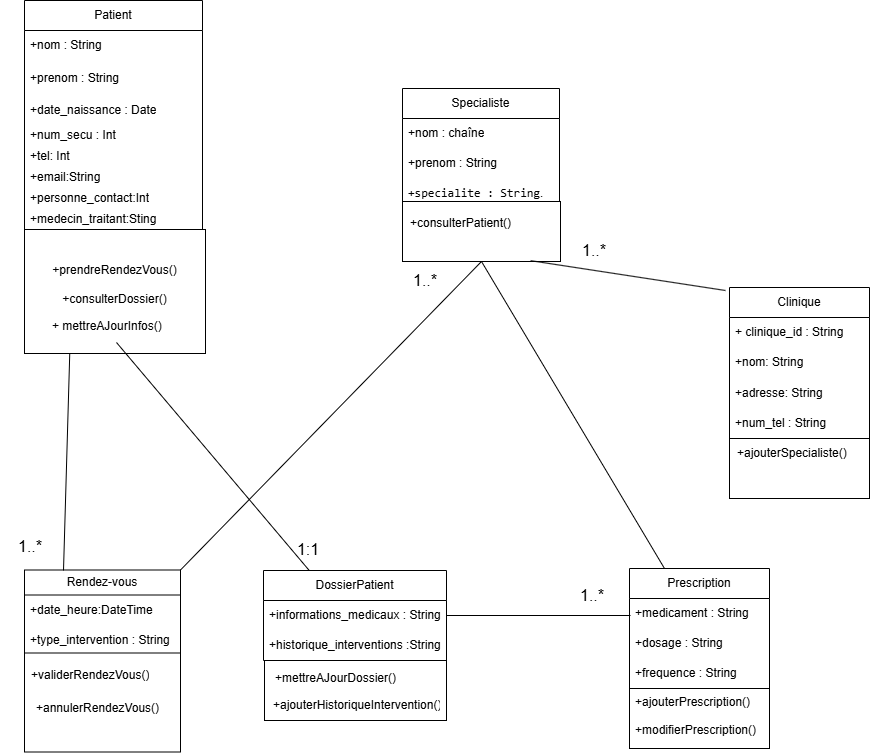

The diagram above was exported from draw.io. Its source (the exported page's mxGraphModel, read from the mxfile embedded in the PNG):
<mxGraphModel dx="2388" dy="1316" grid="0" gridSize="10" guides="1" tooltips="1" connect="1" arrows="1" fold="1" page="0" pageScale="1" pageWidth="827" pageHeight="1169" math="0" shadow="0">
  <root>
    <mxCell id="0" />
    <mxCell id="1" parent="0" />
    <mxCell id="4800EvenVea0gAXNY4cw-11" value="Patient" style="swimlane;fontStyle=0;childLayout=stackLayout;horizontal=1;startSize=30;horizontalStack=0;resizeParent=1;resizeParentMax=0;resizeLast=0;collapsible=1;marginBottom=0;whiteSpace=wrap;html=1;" parent="1" vertex="1">
      <mxGeometry x="-419" y="-98" width="178" height="229" as="geometry">
        <mxRectangle x="-419" y="-98" width="72" height="30" as="alternateBounds" />
      </mxGeometry>
    </mxCell>
    <mxCell id="4800EvenVea0gAXNY4cw-12" value="+nom : String" style="text;strokeColor=none;fillColor=none;align=left;verticalAlign=middle;spacingLeft=4;spacingRight=4;overflow=hidden;points=[[0,0.5],[1,0.5]];portConstraint=eastwest;rotatable=0;whiteSpace=wrap;html=1;" parent="4800EvenVea0gAXNY4cw-11" vertex="1">
      <mxGeometry y="30" width="178" height="30" as="geometry" />
    </mxCell>
    <mxCell id="4800EvenVea0gAXNY4cw-13" value="+prenom : String" style="text;strokeColor=none;fillColor=none;align=left;verticalAlign=middle;spacingLeft=4;spacingRight=4;overflow=hidden;points=[[0,0.5],[1,0.5]];portConstraint=eastwest;rotatable=0;whiteSpace=wrap;html=1;" parent="4800EvenVea0gAXNY4cw-11" vertex="1">
      <mxGeometry y="60" width="178" height="36" as="geometry" />
    </mxCell>
    <mxCell id="4800EvenVea0gAXNY4cw-28" value="+date_naissance : Date" style="text;strokeColor=none;fillColor=none;align=left;verticalAlign=middle;spacingLeft=4;spacingRight=4;overflow=hidden;points=[[0,0.5],[1,0.5]];portConstraint=eastwest;rotatable=0;whiteSpace=wrap;html=1;" parent="4800EvenVea0gAXNY4cw-11" vertex="1">
      <mxGeometry y="96" width="178" height="28" as="geometry" />
    </mxCell>
    <mxCell id="4800EvenVea0gAXNY4cw-14" value="+num_secu : Int" style="text;strokeColor=none;fillColor=none;align=left;verticalAlign=middle;spacingLeft=4;spacingRight=4;overflow=hidden;points=[[0,0.5],[1,0.5]];portConstraint=eastwest;rotatable=0;whiteSpace=wrap;html=1;" parent="4800EvenVea0gAXNY4cw-11" vertex="1">
      <mxGeometry y="124" width="178" height="21" as="geometry" />
    </mxCell>
    <mxCell id="4800EvenVea0gAXNY4cw-94" value="+tel: Int" style="text;strokeColor=none;fillColor=none;align=left;verticalAlign=middle;spacingLeft=4;spacingRight=4;overflow=hidden;points=[[0,0.5],[1,0.5]];portConstraint=eastwest;rotatable=0;whiteSpace=wrap;html=1;" parent="4800EvenVea0gAXNY4cw-11" vertex="1">
      <mxGeometry y="145" width="178" height="21" as="geometry" />
    </mxCell>
    <mxCell id="4800EvenVea0gAXNY4cw-95" value="+email:String" style="text;strokeColor=none;fillColor=none;align=left;verticalAlign=middle;spacingLeft=4;spacingRight=4;overflow=hidden;points=[[0,0.5],[1,0.5]];portConstraint=eastwest;rotatable=0;whiteSpace=wrap;html=1;" parent="4800EvenVea0gAXNY4cw-11" vertex="1">
      <mxGeometry y="166" width="178" height="21" as="geometry" />
    </mxCell>
    <mxCell id="4800EvenVea0gAXNY4cw-96" value="+personne_contact:Int" style="text;strokeColor=none;fillColor=none;align=left;verticalAlign=middle;spacingLeft=4;spacingRight=4;overflow=hidden;points=[[0,0.5],[1,0.5]];portConstraint=eastwest;rotatable=0;whiteSpace=wrap;html=1;" parent="4800EvenVea0gAXNY4cw-11" vertex="1">
      <mxGeometry y="187" width="178" height="21" as="geometry" />
    </mxCell>
    <mxCell id="4800EvenVea0gAXNY4cw-97" value="+medecin_traitant:Sting" style="text;strokeColor=none;fillColor=none;align=left;verticalAlign=middle;spacingLeft=4;spacingRight=4;overflow=hidden;points=[[0,0.5],[1,0.5]];portConstraint=eastwest;rotatable=0;whiteSpace=wrap;html=1;" parent="4800EvenVea0gAXNY4cw-11" vertex="1">
      <mxGeometry y="208" width="178" height="21" as="geometry" />
    </mxCell>
    <mxCell id="4800EvenVea0gAXNY4cw-29" value="&lt;div&gt;&lt;br&gt;&lt;/div&gt;&lt;font style=&quot;vertical-align: inherit;&quot;&gt;&lt;font style=&quot;vertical-align: inherit;&quot;&gt;+prendreRendezVous()&lt;/font&gt;&lt;/font&gt;&lt;div&gt;&lt;span style=&quot;background-color: initial;&quot;&gt;&lt;br&gt;&lt;/span&gt;&lt;/div&gt;&lt;div&gt;&lt;span style=&quot;background-color: initial;&quot;&gt;&lt;font style=&quot;vertical-align: inherit;&quot;&gt;&lt;font style=&quot;vertical-align: inherit;&quot;&gt;+consulterDossier()&lt;/font&gt;&lt;/font&gt;&lt;/span&gt;&lt;div&gt;&lt;div&gt;&lt;br&gt;&lt;/div&gt;&lt;div&gt;&lt;br&gt;&lt;/div&gt;&lt;/div&gt;&lt;/div&gt;" style="rounded=0;whiteSpace=wrap;html=1;" parent="1" vertex="1">
      <mxGeometry x="-419" y="131" width="181" height="124" as="geometry" />
    </mxCell>
    <mxCell id="4800EvenVea0gAXNY4cw-31" value="Rendez-vous" style="swimlane;fontStyle=0;childLayout=stackLayout;horizontal=1;startSize=25;horizontalStack=0;resizeParent=1;resizeParentMax=0;resizeLast=0;collapsible=1;marginBottom=0;whiteSpace=wrap;html=1;" parent="1" vertex="1">
      <mxGeometry x="-419" y="471.5" width="156" height="85" as="geometry" />
    </mxCell>
    <mxCell id="4800EvenVea0gAXNY4cw-32" value="+date_heure:DateTime" style="text;strokeColor=none;fillColor=none;align=left;verticalAlign=middle;spacingLeft=4;spacingRight=4;overflow=hidden;points=[[0,0.5],[1,0.5]];portConstraint=eastwest;rotatable=0;whiteSpace=wrap;html=1;" parent="4800EvenVea0gAXNY4cw-31" vertex="1">
      <mxGeometry y="25" width="156" height="30" as="geometry" />
    </mxCell>
    <mxCell id="4800EvenVea0gAXNY4cw-34" value="+type_intervention : String" style="text;strokeColor=none;fillColor=none;align=left;verticalAlign=middle;spacingLeft=4;spacingRight=4;overflow=hidden;points=[[0,0.5],[1,0.5]];portConstraint=eastwest;rotatable=0;whiteSpace=wrap;html=1;" parent="4800EvenVea0gAXNY4cw-31" vertex="1">
      <mxGeometry y="55" width="156" height="30" as="geometry" />
    </mxCell>
    <mxCell id="4800EvenVea0gAXNY4cw-36" value="" style="rounded=0;whiteSpace=wrap;html=1;" parent="1" vertex="1">
      <mxGeometry x="-419" y="554.5" width="156" height="99" as="geometry" />
    </mxCell>
    <mxCell id="4800EvenVea0gAXNY4cw-37" value="+validerRendezVous()" style="text;strokeColor=none;fillColor=none;align=left;verticalAlign=middle;spacingLeft=4;spacingRight=4;overflow=hidden;points=[[0,0.5],[1,0.5]];portConstraint=eastwest;rotatable=0;whiteSpace=wrap;html=1;" parent="1" vertex="1">
      <mxGeometry x="-418" y="562" width="155" height="30" as="geometry" />
    </mxCell>
    <mxCell id="4800EvenVea0gAXNY4cw-38" value="DossierPatient" style="swimlane;fontStyle=0;childLayout=stackLayout;horizontal=1;startSize=30;horizontalStack=0;resizeParent=1;resizeParentMax=0;resizeLast=0;collapsible=1;marginBottom=0;whiteSpace=wrap;html=1;" parent="1" vertex="1">
      <mxGeometry x="-180" y="472" width="183" height="90" as="geometry" />
    </mxCell>
    <mxCell id="4800EvenVea0gAXNY4cw-39" value="+informations_medicaux : String" style="text;strokeColor=none;fillColor=none;align=left;verticalAlign=middle;spacingLeft=4;spacingRight=4;overflow=hidden;points=[[0,0.5],[1,0.5]];portConstraint=eastwest;rotatable=0;whiteSpace=wrap;html=1;" parent="4800EvenVea0gAXNY4cw-38" vertex="1">
      <mxGeometry y="30" width="183" height="30" as="geometry" />
    </mxCell>
    <mxCell id="4800EvenVea0gAXNY4cw-40" value="+historique_interventions :String" style="text;strokeColor=none;fillColor=none;align=left;verticalAlign=middle;spacingLeft=4;spacingRight=4;overflow=hidden;points=[[0,0.5],[1,0.5]];portConstraint=eastwest;rotatable=0;whiteSpace=wrap;html=1;" parent="4800EvenVea0gAXNY4cw-38" vertex="1">
      <mxGeometry y="60" width="183" height="30" as="geometry" />
    </mxCell>
    <mxCell id="4800EvenVea0gAXNY4cw-42" value="Prescription" style="swimlane;fontStyle=0;childLayout=stackLayout;horizontal=1;startSize=30;horizontalStack=0;resizeParent=1;resizeParentMax=0;resizeLast=0;collapsible=1;marginBottom=0;whiteSpace=wrap;html=1;" parent="1" vertex="1">
      <mxGeometry x="186" y="470" width="140" height="120" as="geometry" />
    </mxCell>
    <mxCell id="4800EvenVea0gAXNY4cw-43" value="+medicament : String" style="text;strokeColor=none;fillColor=none;align=left;verticalAlign=middle;spacingLeft=4;spacingRight=4;overflow=hidden;points=[[0,0.5],[1,0.5]];portConstraint=eastwest;rotatable=0;whiteSpace=wrap;html=1;" parent="4800EvenVea0gAXNY4cw-42" vertex="1">
      <mxGeometry y="30" width="140" height="30" as="geometry" />
    </mxCell>
    <mxCell id="4800EvenVea0gAXNY4cw-44" value="+dosage : String" style="text;strokeColor=none;fillColor=none;align=left;verticalAlign=middle;spacingLeft=4;spacingRight=4;overflow=hidden;points=[[0,0.5],[1,0.5]];portConstraint=eastwest;rotatable=0;whiteSpace=wrap;html=1;" parent="4800EvenVea0gAXNY4cw-42" vertex="1">
      <mxGeometry y="60" width="140" height="30" as="geometry" />
    </mxCell>
    <mxCell id="4800EvenVea0gAXNY4cw-45" value="+frequence : String" style="text;strokeColor=none;fillColor=none;align=left;verticalAlign=middle;spacingLeft=4;spacingRight=4;overflow=hidden;points=[[0,0.5],[1,0.5]];portConstraint=eastwest;rotatable=0;whiteSpace=wrap;html=1;" parent="4800EvenVea0gAXNY4cw-42" vertex="1">
      <mxGeometry y="90" width="140" height="30" as="geometry" />
    </mxCell>
    <mxCell id="4800EvenVea0gAXNY4cw-46" value="" style="rounded=0;whiteSpace=wrap;html=1;" parent="1" vertex="1">
      <mxGeometry x="-179" y="562" width="182" height="60" as="geometry" />
    </mxCell>
    <mxCell id="4800EvenVea0gAXNY4cw-47" value="+mettreAJourDossier()" style="text;strokeColor=none;fillColor=none;align=left;verticalAlign=middle;spacingLeft=4;spacingRight=4;overflow=hidden;points=[[0,0.5],[1,0.5]];portConstraint=eastwest;rotatable=0;whiteSpace=wrap;html=1;" parent="1" vertex="1">
      <mxGeometry x="-174" y="565" width="177" height="30" as="geometry" />
    </mxCell>
    <mxCell id="4800EvenVea0gAXNY4cw-48" value="" style="rounded=0;whiteSpace=wrap;html=1;" parent="1" vertex="1">
      <mxGeometry x="186" y="590" width="140" height="60" as="geometry" />
    </mxCell>
    <mxCell id="4800EvenVea0gAXNY4cw-49" value="+ajouterPrescription()" style="text;strokeColor=none;fillColor=none;align=left;verticalAlign=middle;spacingLeft=4;spacingRight=4;overflow=hidden;points=[[0,0.5],[1,0.5]];portConstraint=eastwest;rotatable=0;whiteSpace=wrap;html=1;" parent="1" vertex="1">
      <mxGeometry x="186" y="589" width="140" height="30" as="geometry" />
    </mxCell>
    <mxCell id="4800EvenVea0gAXNY4cw-50" value="Specialiste" style="swimlane;fontStyle=0;childLayout=stackLayout;horizontal=1;startSize=30;horizontalStack=0;resizeParent=1;resizeParentMax=0;resizeLast=0;collapsible=1;marginBottom=0;whiteSpace=wrap;html=1;" parent="1" vertex="1">
      <mxGeometry x="-41" y="-10" width="157" height="120" as="geometry" />
    </mxCell>
    <mxCell id="4800EvenVea0gAXNY4cw-51" value="&lt;font style=&quot;vertical-align: inherit;&quot;&gt;&lt;font style=&quot;vertical-align: inherit;&quot;&gt;+nom : chaîne&lt;/font&gt;&lt;/font&gt;" style="text;strokeColor=none;fillColor=none;align=left;verticalAlign=middle;spacingLeft=4;spacingRight=4;overflow=hidden;points=[[0,0.5],[1,0.5]];portConstraint=eastwest;rotatable=0;whiteSpace=wrap;html=1;" parent="4800EvenVea0gAXNY4cw-50" vertex="1">
      <mxGeometry y="30" width="157" height="30" as="geometry" />
    </mxCell>
    <mxCell id="4800EvenVea0gAXNY4cw-52" value="+prenom : String" style="text;strokeColor=none;fillColor=none;align=left;verticalAlign=middle;spacingLeft=4;spacingRight=4;overflow=hidden;points=[[0,0.5],[1,0.5]];portConstraint=eastwest;rotatable=0;whiteSpace=wrap;html=1;" parent="4800EvenVea0gAXNY4cw-50" vertex="1">
      <mxGeometry y="60" width="157" height="30" as="geometry" />
    </mxCell>
    <mxCell id="4800EvenVea0gAXNY4cw-53" value="&lt;code&gt;+specialite : String&lt;/code&gt;." style="text;strokeColor=none;fillColor=none;align=left;verticalAlign=middle;spacingLeft=4;spacingRight=4;overflow=hidden;points=[[0,0.5],[1,0.5]];portConstraint=eastwest;rotatable=0;whiteSpace=wrap;html=1;" parent="4800EvenVea0gAXNY4cw-50" vertex="1">
      <mxGeometry y="90" width="157" height="30" as="geometry" />
    </mxCell>
    <mxCell id="4800EvenVea0gAXNY4cw-54" value="" style="rounded=0;whiteSpace=wrap;html=1;" parent="1" vertex="1">
      <mxGeometry x="-41" y="103" width="158" height="60" as="geometry" />
    </mxCell>
    <mxCell id="4800EvenVea0gAXNY4cw-55" value="+consulterPatient()" style="text;strokeColor=none;fillColor=none;align=left;verticalAlign=middle;spacingLeft=4;spacingRight=4;overflow=hidden;points=[[0,0.5],[1,0.5]];portConstraint=eastwest;rotatable=0;whiteSpace=wrap;html=1;" parent="1" vertex="1">
      <mxGeometry x="-39" y="110" width="156" height="30" as="geometry" />
    </mxCell>
    <mxCell id="4800EvenVea0gAXNY4cw-66" value="" style="endArrow=none;html=1;rounded=0;fontSize=12;startSize=8;endSize=8;curved=1;exitX=0.25;exitY=0;exitDx=0;exitDy=0;" parent="1" source="4800EvenVea0gAXNY4cw-38" edge="1">
      <mxGeometry width="50" height="50" relative="1" as="geometry">
        <mxPoint x="-147" y="485" as="sourcePoint" />
        <mxPoint x="-327" y="244" as="targetPoint" />
      </mxGeometry>
    </mxCell>
    <mxCell id="4800EvenVea0gAXNY4cw-72" value="" style="endArrow=none;html=1;rounded=0;fontSize=12;startSize=8;endSize=8;curved=1;entryX=0.5;entryY=1;entryDx=0;entryDy=0;exitX=1;exitY=0;exitDx=0;exitDy=0;" parent="1" source="4800EvenVea0gAXNY4cw-31" target="4800EvenVea0gAXNY4cw-54" edge="1">
      <mxGeometry width="50" height="50" relative="1" as="geometry">
        <mxPoint x="873" y="549" as="sourcePoint" />
        <mxPoint x="923" y="499" as="targetPoint" />
      </mxGeometry>
    </mxCell>
    <mxCell id="4800EvenVea0gAXNY4cw-73" value="1..*" style="text;html=1;align=center;verticalAlign=middle;whiteSpace=wrap;rounded=0;fontSize=16;" parent="1" vertex="1">
      <mxGeometry x="-443" y="433" width="60" height="30" as="geometry" />
    </mxCell>
    <mxCell id="4800EvenVea0gAXNY4cw-76" value="" style="endArrow=none;html=1;rounded=0;fontSize=12;startSize=8;endSize=8;curved=1;exitX=0.25;exitY=0;exitDx=0;exitDy=0;entryX=0.25;entryY=1;entryDx=0;entryDy=0;" parent="1" target="4800EvenVea0gAXNY4cw-29" edge="1">
      <mxGeometry width="50" height="50" relative="1" as="geometry">
        <mxPoint x="-380.0000000000002" y="472" as="sourcePoint" />
        <mxPoint x="-372" y="285" as="targetPoint" />
      </mxGeometry>
    </mxCell>
    <mxCell id="4800EvenVea0gAXNY4cw-75" value="+ mettreAJourInfos()" style="text;strokeColor=none;fillColor=none;align=left;verticalAlign=middle;spacingLeft=4;spacingRight=4;overflow=hidden;points=[[0,0.5],[1,0.5]];portConstraint=eastwest;rotatable=0;whiteSpace=wrap;html=1;" parent="1" vertex="1">
      <mxGeometry x="-397" y="213" width="144" height="30" as="geometry" />
    </mxCell>
    <mxCell id="4800EvenVea0gAXNY4cw-77" value="+annulerRendezVous()" style="text;strokeColor=none;fillColor=none;align=left;verticalAlign=middle;spacingLeft=4;spacingRight=4;overflow=hidden;points=[[0,0.5],[1,0.5]];portConstraint=eastwest;rotatable=0;whiteSpace=wrap;html=1;" parent="1" vertex="1">
      <mxGeometry x="-413.5" y="595" width="148" height="30" as="geometry" />
    </mxCell>
    <mxCell id="4800EvenVea0gAXNY4cw-80" value="" style="endArrow=none;html=1;rounded=0;fontSize=12;startSize=8;endSize=8;curved=1;entryX=0.5;entryY=1;entryDx=0;entryDy=0;exitX=0.25;exitY=0;exitDx=0;exitDy=0;" parent="1" source="4800EvenVea0gAXNY4cw-42" target="4800EvenVea0gAXNY4cw-54" edge="1">
      <mxGeometry width="50" height="50" relative="1" as="geometry">
        <mxPoint x="832" y="554" as="sourcePoint" />
        <mxPoint x="882" y="504" as="targetPoint" />
      </mxGeometry>
    </mxCell>
    <mxCell id="4800EvenVea0gAXNY4cw-81" value="+modifierPrescription()" style="text;strokeColor=none;fillColor=none;align=left;verticalAlign=middle;spacingLeft=4;spacingRight=4;overflow=hidden;points=[[0,0.5],[1,0.5]];portConstraint=eastwest;rotatable=0;whiteSpace=wrap;html=1;" parent="1" vertex="1">
      <mxGeometry x="186" y="619" width="138" height="25" as="geometry" />
    </mxCell>
    <mxCell id="4800EvenVea0gAXNY4cw-88" value="1..*" style="text;html=1;align=center;verticalAlign=middle;whiteSpace=wrap;rounded=0;fontSize=16;" parent="1" vertex="1">
      <mxGeometry x="-48" y="167" width="60" height="30" as="geometry" />
    </mxCell>
    <mxCell id="4800EvenVea0gAXNY4cw-89" value="" style="endArrow=none;html=1;rounded=0;fontSize=12;startSize=8;endSize=8;curved=1;entryX=1;entryY=0.5;entryDx=0;entryDy=0;" parent="1" target="4800EvenVea0gAXNY4cw-39" edge="1">
      <mxGeometry width="50" height="50" relative="1" as="geometry">
        <mxPoint x="187" y="517" as="sourcePoint" />
        <mxPoint x="285" y="458" as="targetPoint" />
      </mxGeometry>
    </mxCell>
    <mxCell id="4800EvenVea0gAXNY4cw-90" value="1..*" style="text;html=1;align=center;verticalAlign=middle;whiteSpace=wrap;rounded=0;fontSize=16;" parent="1" vertex="1">
      <mxGeometry x="119" y="482" width="60" height="30" as="geometry" />
    </mxCell>
    <mxCell id="4800EvenVea0gAXNY4cw-91" value="+ajouterHistoriqueIntervention()" style="text;strokeColor=none;fillColor=none;align=left;verticalAlign=middle;spacingLeft=4;spacingRight=4;overflow=hidden;points=[[0,0.5],[1,0.5]];portConstraint=eastwest;rotatable=0;whiteSpace=wrap;html=1;" parent="1" vertex="1">
      <mxGeometry x="-176.5" y="590" width="177" height="33" as="geometry" />
    </mxCell>
    <mxCell id="4800EvenVea0gAXNY4cw-92" value="1:1" style="text;html=1;align=center;verticalAlign=middle;whiteSpace=wrap;rounded=0;fontSize=16;" parent="1" vertex="1">
      <mxGeometry x="-165" y="436" width="60" height="30" as="geometry" />
    </mxCell>
    <mxCell id="5z2pvoYWMioBm6GxNKkd-1" value="&lt;font style=&quot;vertical-align: inherit;&quot;&gt;&lt;font style=&quot;vertical-align: inherit;&quot;&gt;Clinique&lt;/font&gt;&lt;/font&gt;" style="swimlane;fontStyle=0;childLayout=stackLayout;horizontal=1;startSize=30;horizontalStack=0;resizeParent=1;resizeParentMax=0;resizeLast=0;collapsible=1;marginBottom=0;whiteSpace=wrap;html=1;" parent="1" vertex="1">
      <mxGeometry x="286" y="189" width="140" height="151" as="geometry" />
    </mxCell>
    <mxCell id="5z2pvoYWMioBm6GxNKkd-2" value="&lt;font style=&quot;vertical-align: inherit;&quot;&gt;&lt;font style=&quot;vertical-align: inherit;&quot;&gt;+ clinique_id : String&lt;/font&gt;&lt;/font&gt;" style="text;strokeColor=none;fillColor=none;align=left;verticalAlign=middle;spacingLeft=4;spacingRight=4;overflow=hidden;points=[[0,0.5],[1,0.5]];portConstraint=eastwest;rotatable=0;whiteSpace=wrap;html=1;" parent="5z2pvoYWMioBm6GxNKkd-1" vertex="1">
      <mxGeometry y="30" width="140" height="30" as="geometry" />
    </mxCell>
    <mxCell id="5z2pvoYWMioBm6GxNKkd-3" value="+nom: String" style="text;strokeColor=none;fillColor=none;align=left;verticalAlign=middle;spacingLeft=4;spacingRight=4;overflow=hidden;points=[[0,0.5],[1,0.5]];portConstraint=eastwest;rotatable=0;whiteSpace=wrap;html=1;" parent="5z2pvoYWMioBm6GxNKkd-1" vertex="1">
      <mxGeometry y="60" width="140" height="30" as="geometry" />
    </mxCell>
    <mxCell id="5z2pvoYWMioBm6GxNKkd-4" value="+adresse: String" style="text;strokeColor=none;fillColor=none;align=left;verticalAlign=middle;spacingLeft=4;spacingRight=4;overflow=hidden;points=[[0,0.5],[1,0.5]];portConstraint=eastwest;rotatable=0;whiteSpace=wrap;html=1;" parent="5z2pvoYWMioBm6GxNKkd-1" vertex="1">
      <mxGeometry y="90" width="140" height="31" as="geometry" />
    </mxCell>
    <mxCell id="5z2pvoYWMioBm6GxNKkd-11" value="+num_tel : String" style="text;strokeColor=none;fillColor=none;align=left;verticalAlign=middle;spacingLeft=4;spacingRight=4;overflow=hidden;points=[[0,0.5],[1,0.5]];portConstraint=eastwest;rotatable=0;whiteSpace=wrap;html=1;" parent="5z2pvoYWMioBm6GxNKkd-1" vertex="1">
      <mxGeometry y="121" width="140" height="30" as="geometry" />
    </mxCell>
    <mxCell id="5z2pvoYWMioBm6GxNKkd-12" value="" style="rounded=0;whiteSpace=wrap;html=1;" parent="1" vertex="1">
      <mxGeometry x="286" y="340" width="140" height="60" as="geometry" />
    </mxCell>
    <mxCell id="5z2pvoYWMioBm6GxNKkd-13" value="+ajouterSpecialiste()" style="text;strokeColor=none;fillColor=none;align=left;verticalAlign=middle;spacingLeft=4;spacingRight=4;overflow=hidden;points=[[0,0.5],[1,0.5]];portConstraint=eastwest;rotatable=0;whiteSpace=wrap;html=1;" parent="1" vertex="1">
      <mxGeometry x="288" y="340" width="138" height="30" as="geometry" />
    </mxCell>
    <mxCell id="5z2pvoYWMioBm6GxNKkd-15" value="" style="endArrow=none;html=1;rounded=0;exitX=0.811;exitY=0.986;exitDx=0;exitDy=0;exitPerimeter=0;" parent="1" source="4800EvenVea0gAXNY4cw-54" edge="1">
      <mxGeometry width="50" height="50" relative="1" as="geometry">
        <mxPoint x="52" y="324" as="sourcePoint" />
        <mxPoint x="282" y="192" as="targetPoint" />
      </mxGeometry>
    </mxCell>
    <mxCell id="5z2pvoYWMioBm6GxNKkd-17" value="1..*" style="text;html=1;align=center;verticalAlign=middle;whiteSpace=wrap;rounded=0;fontSize=16;" parent="1" vertex="1">
      <mxGeometry x="121" y="137" width="60" height="30" as="geometry" />
    </mxCell>
  </root>
</mxGraphModel>